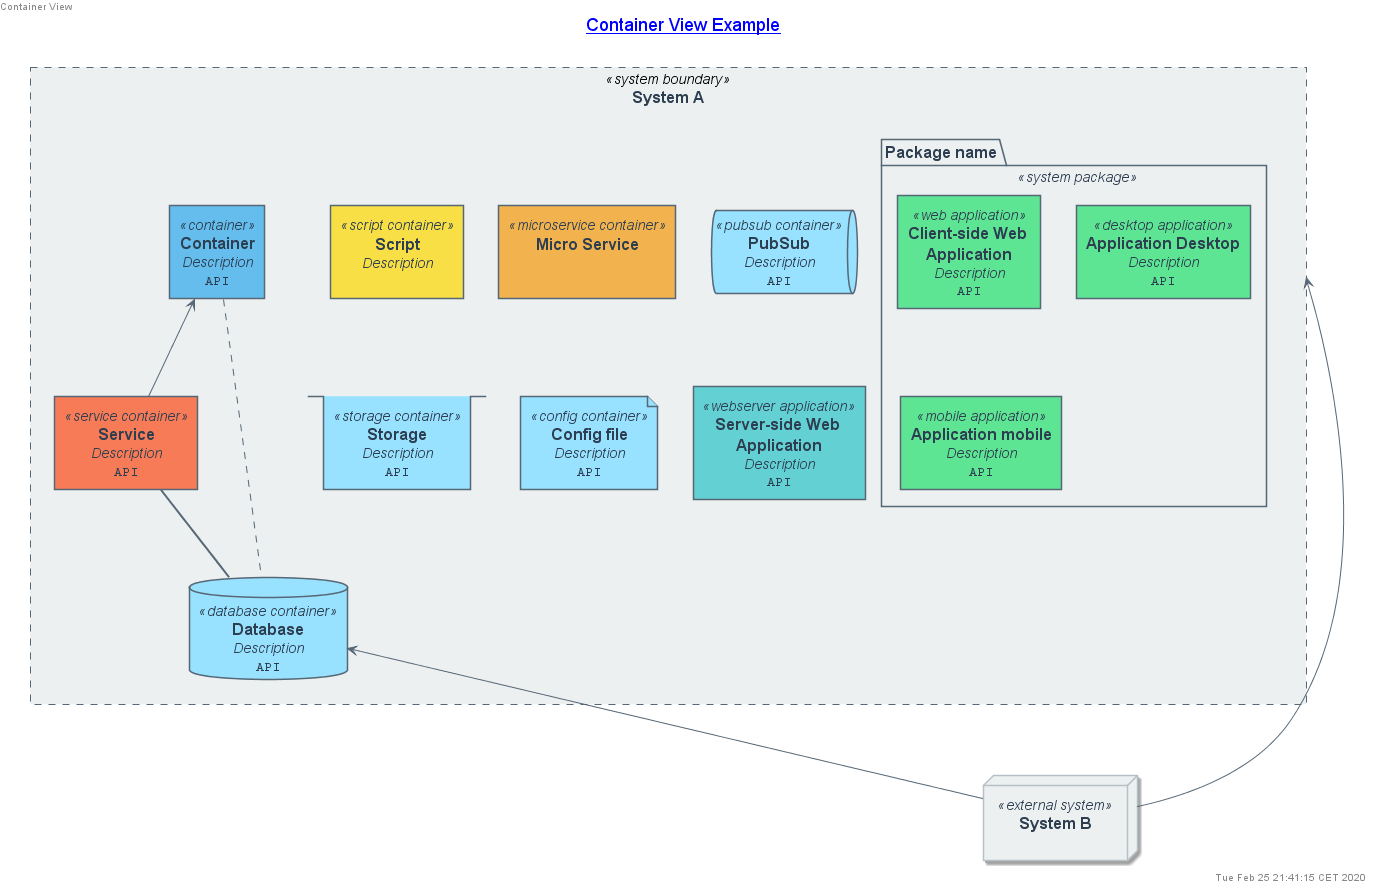

The diagram above was rendered by PlantUML. Its source (embedded in the PNG):
@startuml containerView





skinparam defaultTextAlignment center
skinparam wrapWidth 200
skinparam maxMessageSize 150



















skinparam defaultTextAlignment center
skinparam wrapWidth 200
skinparam maxMessageSize 150



















skinparam Note {
    FontColor #566775
    BackgroundColor white
    BorderColor #b6c1c5
}


skinparam actor<<person>> {
    StereotypeFontColor #2c3e50
    FontColor #2c3e50
    BackgroundColor #566775
    BorderColor #566775
    Shadowing false
}

skinparam Arrow {
    FontColor #2c3e50
    Color #566775
    FontSize 12
}






skinparam rectangle<<system boundary>> {
    StereotypeFontColor #2c3e50
    FontColor #2c3e50
    BackgroundColor #ecf0f1
    BorderColor #566775
    BorderStyle dashed
    BorderThickness 1
    Shadowing false
}

skinparam package<<system package>> {
    StereotypeFontColor #2c3e50
    FontColor #2c3e50
    BackgroundColor #ecf0f1
    BorderColor #566775
    Shadowing false
}

skinparam rectangle<<container>> {
    StereotypeFontColor #2c3e50
    FontColor #2c3e50
    BackgroundColor #65bded
    BorderColor #566775
    Shadowing false
}

skinparam rectangle<<script container>> {
    StereotypeFontColor #2c3e50
    FontColor #2c3e50
    BackgroundColor #f8df46
    BorderColor #566775
    Shadowing false
}

skinparam rectangle<<microservice container>> {
    StereotypeFontColor #2c3e50
    FontColor #2c3e50
    BackgroundColor #f2b24e
    BorderColor #566775
    Shadowing false
}

skinparam rectangle<<service container>> {
    StereotypeFontColor #2c3e50
    FontColor #2c3e50
    BackgroundColor #f87b57
    BorderColor #566775
    Shadowing false
}

skinparam queue<<pubsub container>> {
    StereotypeFontColor #2c3e50
    FontColor #2c3e50
    BackgroundColor #98e1ff
    BorderColor #566775
    Shadowing false
}

skinparam database<<database container>> {
    StereotypeFontColor #2c3e50
    FontColor #2c3e50
    BackgroundColor #98e1ff
    BorderColor #566775
    Shadowing false
}

skinparam stack<<storage container>> {
    StereotypeFontColor #2c3e50
    FontColor #2c3e50
    BackgroundColor #98e1ff
    BorderColor #566775
    Shadowing false
}

skinparam file<<config container>> {
    StereotypeFontColor #2c3e50
    FontColor #2c3e50
    BackgroundColor #98e1ff
    BorderColor #566775
    Shadowing false
}

skinparam rectangle<<webserver application>> {
    StereotypeFontColor #2c3e50
    FontColor #2c3e50
    BackgroundColor #63d0d3
    BorderColor #566775
    Shadowing false
}

skinparam rectangle<<web application>> {
    StereotypeFontColor #2c3e50
    FontColor #2c3e50
    BackgroundColor #5ee594
    BorderColor #566775
    Shadowing false
}

skinparam rectangle<<desktop application>> {
    StereotypeFontColor #2c3e50
    FontColor #2c3e50
    BackgroundColor #5ee594
    BorderColor #566775
    Shadowing false
}

skinparam rectangle<<mobile application>> {
    StereotypeFontColor #2c3e50
    FontColor #2c3e50
    BackgroundColor #5ee594
    BorderColor #566775
    Shadowing false
}






skinparam defaultTextAlignment center
skinparam wrapWidth 200
skinparam maxMessageSize 150



















skinparam defaultTextAlignment center
skinparam wrapWidth 200
skinparam maxMessageSize 150



















skinparam Note {
    FontColor #566775
    BackgroundColor white
    BorderColor #b6c1c5
}


skinparam actor<<person>> {
    StereotypeFontColor #2c3e50
    FontColor #2c3e50
    BackgroundColor #566775
    BorderColor #566775
    Shadowing false
}

skinparam Arrow {
    FontColor #2c3e50
    Color #566775
    FontSize 12
}






skinparam node<<system>> {
    StereotypeFontColor #2c3e50
    FontColor #2c3e50
    BackgroundColor #ecf0f1
    BorderColor #566775
}

skinparam node<<external system>> {
    StereotypeFontColor #2c3e50
    FontColor #2c3e50
    BackgroundColor #ecf0f1
    BorderColor #b6c1c5
}



left header Container View
title [[[contextView.svg] Container View Example]]
top to bottom direction


rectangle "==System A" <<system boundary>> as Boundary_systemA {
    rectangle "==Container\n //Description//\n ""API"" " <<container>> as containerA [[componentView.svg]]
    rectangle "==Script\n //Description//\n """" " <<script container>> as containerF 
    rectangle "==Micro Service\n // //\n """" " <<microservice container>> as containerJ 
    rectangle "==Service\n //Description//\n ""API"" " <<service container>> as containerB 
    database "==Database\n //Description//\n ""API"" " <<database container>> as containerC 
    queue "==PubSub\n //Description//\n ""API"" " <<pubsub container>> as containerD 
    stack "==Storage\n //Description//\n ""API"" " <<storage container>> as containerE 
    file "==Config file\n //Description//\n ""API"" " <<config container>> as containerL 
    rectangle "==Server-side Web Application\n //Description//\n ""API"" " <<webserver application>> as containerK 
    package "==Package name" <<system package>> as packageA {
        rectangle "==Client-side Web Application\n //Description//\n ""API"" " <<web application>> as containerH 
        rectangle "==Application Desktop\n //Description//\n ""API"" " <<desktop application>> as containerG 
        rectangle "==Application mobile\n //Description//\n ""API"" " <<mobile application>> as containerI 
    }
}
node "==System B\n // //" <<external system>> as systemB 


Boundary_systemA <-- systemB : ""
containerC <-- systemB : ""
containerA <-- containerB : ""
containerA .. containerC : ""
containerB == containerC : ""


right footer Tue Feb 25 21:41:15 CET 2020

@enduml